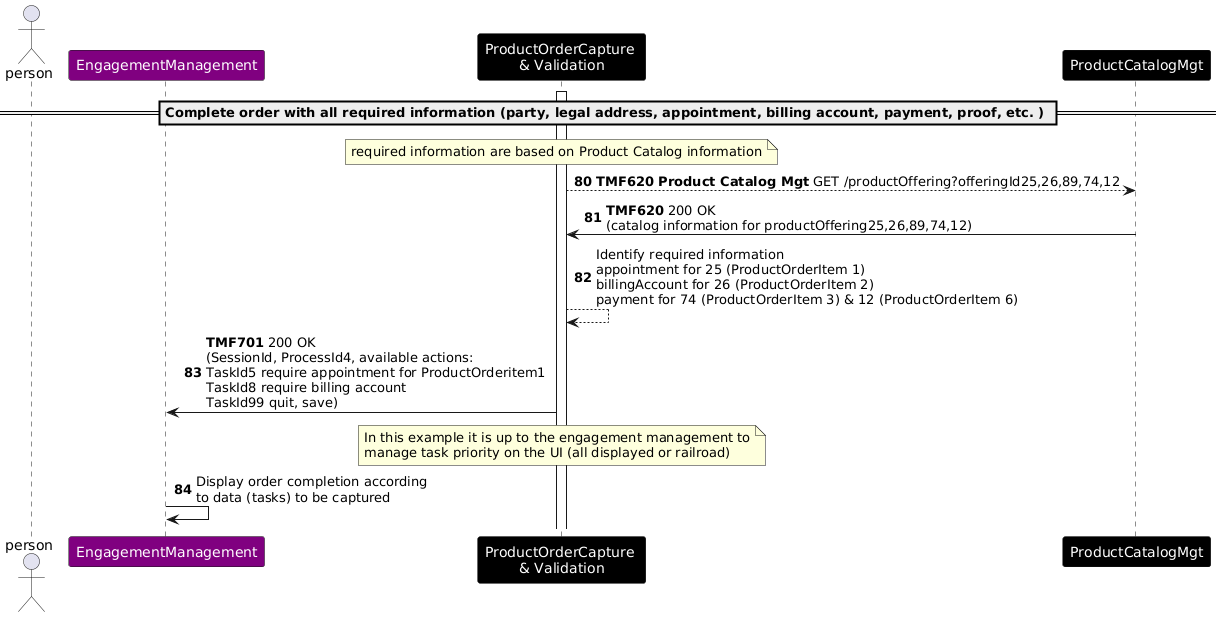

The diagram above was rendered by PlantUML. Its source (embedded in the PNG):
@startuml
skinparam ParticipantFontColor automatic
autonumber 80
actor person
participant EngagementManagement as EM #Purple
participant "ProductOrderCapture \n& Validation" as POCV #Black
participant ProductCatalogMgt as PCat #Black
activate POCV
== Complete order with all required information (party, legal address, appointment, billing account, payment, proof, etc. ) ==
Note over POCV : required information are based on Product Catalog information
POCV --> PCat : **TMF620 Product Catalog Mgt** GET /productOffering?offeringId25,26,89,74,12
PCat -> POCV : **TMF620** 200 OK\n(catalog information for productOffering25,26,89,74,12)
POCV --> POCV: Identify required information\nappointment for 25 (ProductOrderItem 1)\nbillingAccount for 26 (ProductOrderItem 2)\npayment for 74 (ProductOrderItem 3) & 12 (ProductOrderItem 6)
POCV -> EM: **TMF701** 200 OK\n(SessionId, ProcessId4, available actions:\nTaskId5 require appointment for ProductOrderitem1 \nTaskId8 require billing account\nTaskId99 quit, save)
deactivate EM
Note over POCV : In this example it is up to the engagement management to\nmanage task priority on the UI (all displayed or railroad)
EM->EM : Display order completion according\nto data (tasks) to be captured
@enduml